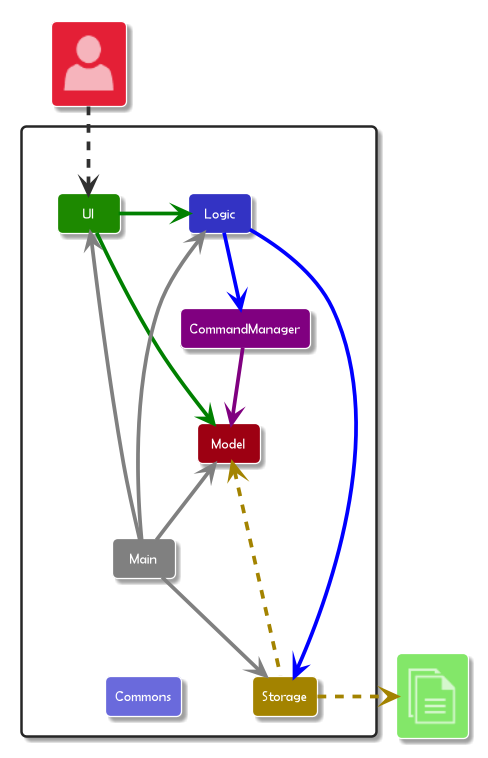

The diagram above was rendered by PlantUML. Its source (embedded in the PNG):
@startuml
!theme black-knight
!include <office/Concepts/globe_internet>
!include <office/Concepts/documents>
!include <office/Users/user>
!include style.puml

Package " "<<Rectangle>>{
    Class UI UI_COLOR
    Class Logic LOGIC_COLOR
    Class Storage STORAGE_COLOR
    Class Model MODEL_COLOR
    Class Main #grey
    Class Commons LOGIC_COLOR_T2
    Class CommandManager CM_COLOR
}

Class "<$user>" as User MODEL_COLOR_T2
Class "<$documents>" as File UI_COLOR_T1


UI -[#green]> Logic
UI -right[#green]-> Model
Logic -[#blue]-> Storage
Logic -down[#blue]-> CommandManager
CommandManager -[#purple]-> Model
Main -[#grey]-> UI
Main -[#grey]-> Logic
Main -[#grey]-> Storage
Main -up[#grey]-> Model
Main -down[hidden]-> Commons

Storage -up[STORAGE_COLOR].> Model
Storage .right[STORAGE_COLOR].>File
User ..> UI
@enduml